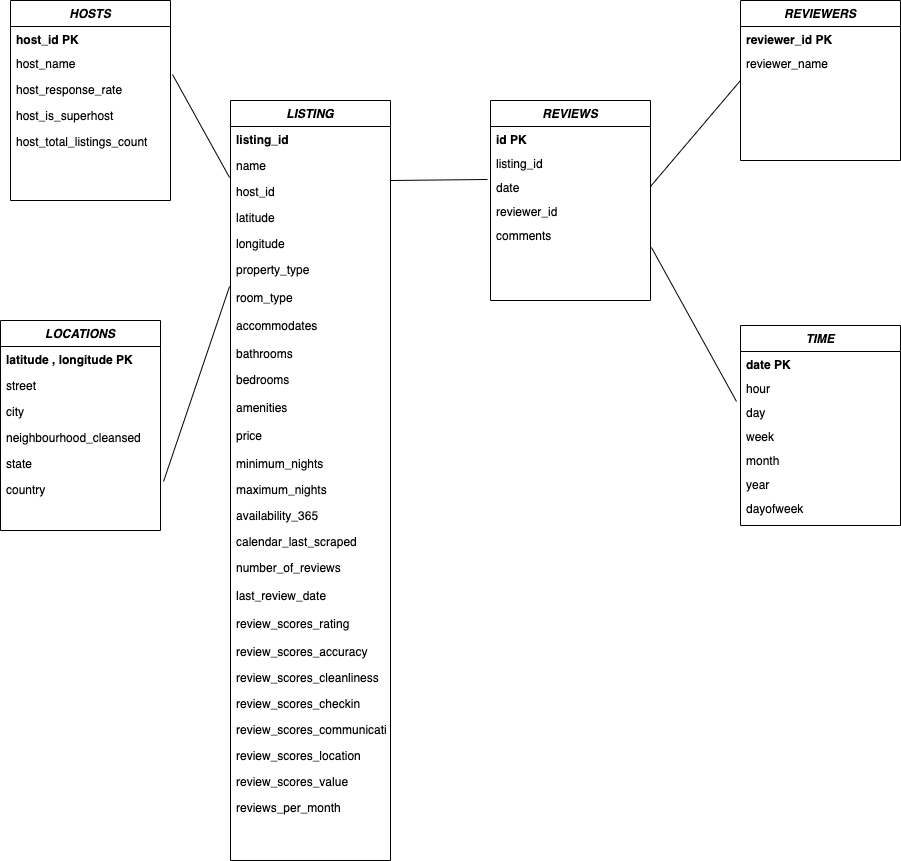

The diagram above was exported from draw.io. Its source (the exported page's mxGraphModel, read from the mxfile embedded in the PNG):
<mxGraphModel dx="946" dy="559" grid="1" gridSize="10" guides="1" tooltips="1" connect="1" arrows="1" fold="1" page="1" pageScale="1" pageWidth="827" pageHeight="1169" math="0" shadow="0">
  <root>
    <mxCell id="WIyWlLk6GJQsqaUBKTNV-0" />
    <mxCell id="WIyWlLk6GJQsqaUBKTNV-1" parent="WIyWlLk6GJQsqaUBKTNV-0" />
    <mxCell id="zkfFHV4jXpPFQw0GAbJ--0" value="HOSTS" style="swimlane;fontStyle=3;align=center;verticalAlign=top;childLayout=stackLayout;horizontal=1;startSize=26;horizontalStack=0;resizeParent=1;resizeLast=0;collapsible=1;marginBottom=0;rounded=0;shadow=0;strokeWidth=1;" parent="WIyWlLk6GJQsqaUBKTNV-1" vertex="1">
      <mxGeometry x="180" y="120" width="160" height="200" as="geometry">
        <mxRectangle x="230" y="140" width="160" height="26" as="alternateBounds" />
      </mxGeometry>
    </mxCell>
    <mxCell id="zkfFHV4jXpPFQw0GAbJ--1" value="host_id PK" style="text;align=left;verticalAlign=top;spacingLeft=4;spacingRight=4;overflow=hidden;rotatable=0;points=[[0,0.5],[1,0.5]];portConstraint=eastwest;fontStyle=1" parent="zkfFHV4jXpPFQw0GAbJ--0" vertex="1">
      <mxGeometry y="26" width="160" height="24" as="geometry" />
    </mxCell>
    <mxCell id="zkfFHV4jXpPFQw0GAbJ--2" value="host_name" style="text;align=left;verticalAlign=top;spacingLeft=4;spacingRight=4;overflow=hidden;rotatable=0;points=[[0,0.5],[1,0.5]];portConstraint=eastwest;rounded=0;shadow=0;html=0;" parent="zkfFHV4jXpPFQw0GAbJ--0" vertex="1">
      <mxGeometry y="50" width="160" height="26" as="geometry" />
    </mxCell>
    <mxCell id="zkfFHV4jXpPFQw0GAbJ--3" value="host_response_rate" style="text;align=left;verticalAlign=top;spacingLeft=4;spacingRight=4;overflow=hidden;rotatable=0;points=[[0,0.5],[1,0.5]];portConstraint=eastwest;rounded=0;shadow=0;html=0;" parent="zkfFHV4jXpPFQw0GAbJ--0" vertex="1">
      <mxGeometry y="76" width="160" height="26" as="geometry" />
    </mxCell>
    <mxCell id="zkfFHV4jXpPFQw0GAbJ--5" value="host_is_superhost" style="text;align=left;verticalAlign=top;spacingLeft=4;spacingRight=4;overflow=hidden;rotatable=0;points=[[0,0.5],[1,0.5]];portConstraint=eastwest;" parent="zkfFHV4jXpPFQw0GAbJ--0" vertex="1">
      <mxGeometry y="102" width="160" height="26" as="geometry" />
    </mxCell>
    <mxCell id="0slQ4CO8id0lxWNCJdK9-19" value="host_total_listings_count" style="text;align=left;verticalAlign=top;spacingLeft=4;spacingRight=4;overflow=hidden;rotatable=0;points=[[0,0.5],[1,0.5]];portConstraint=eastwest;" parent="zkfFHV4jXpPFQw0GAbJ--0" vertex="1">
      <mxGeometry y="128" width="160" height="26" as="geometry" />
    </mxCell>
    <mxCell id="zkfFHV4jXpPFQw0GAbJ--6" value="LOCATIONS" style="swimlane;fontStyle=3;align=center;verticalAlign=top;childLayout=stackLayout;horizontal=1;startSize=26;horizontalStack=0;resizeParent=1;resizeLast=0;collapsible=1;marginBottom=0;rounded=0;shadow=0;strokeWidth=1;" parent="WIyWlLk6GJQsqaUBKTNV-1" vertex="1">
      <mxGeometry x="170" y="440" width="160" height="210" as="geometry">
        <mxRectangle x="130" y="380" width="160" height="26" as="alternateBounds" />
      </mxGeometry>
    </mxCell>
    <mxCell id="zkfFHV4jXpPFQw0GAbJ--7" value="latitude , longitude PK" style="text;align=left;verticalAlign=top;spacingLeft=4;spacingRight=4;overflow=hidden;rotatable=0;points=[[0,0.5],[1,0.5]];portConstraint=eastwest;fontStyle=1" parent="zkfFHV4jXpPFQw0GAbJ--6" vertex="1">
      <mxGeometry y="26" width="160" height="26" as="geometry" />
    </mxCell>
    <mxCell id="zkfFHV4jXpPFQw0GAbJ--8" value="street" style="text;align=left;verticalAlign=top;spacingLeft=4;spacingRight=4;overflow=hidden;rotatable=0;points=[[0,0.5],[1,0.5]];portConstraint=eastwest;rounded=0;shadow=0;html=0;" parent="zkfFHV4jXpPFQw0GAbJ--6" vertex="1">
      <mxGeometry y="52" width="160" height="26" as="geometry" />
    </mxCell>
    <mxCell id="zkfFHV4jXpPFQw0GAbJ--10" value="city" style="text;align=left;verticalAlign=top;spacingLeft=4;spacingRight=4;overflow=hidden;rotatable=0;points=[[0,0.5],[1,0.5]];portConstraint=eastwest;fontStyle=0" parent="zkfFHV4jXpPFQw0GAbJ--6" vertex="1">
      <mxGeometry y="78" width="160" height="26" as="geometry" />
    </mxCell>
    <mxCell id="zkfFHV4jXpPFQw0GAbJ--11" value="neighbourhood_cleansed" style="text;align=left;verticalAlign=top;spacingLeft=4;spacingRight=4;overflow=hidden;rotatable=0;points=[[0,0.5],[1,0.5]];portConstraint=eastwest;" parent="zkfFHV4jXpPFQw0GAbJ--6" vertex="1">
      <mxGeometry y="104" width="160" height="26" as="geometry" />
    </mxCell>
    <mxCell id="0slQ4CO8id0lxWNCJdK9-21" value="state" style="text;align=left;verticalAlign=top;spacingLeft=4;spacingRight=4;overflow=hidden;rotatable=0;points=[[0,0.5],[1,0.5]];portConstraint=eastwest;" parent="zkfFHV4jXpPFQw0GAbJ--6" vertex="1">
      <mxGeometry y="130" width="160" height="26" as="geometry" />
    </mxCell>
    <mxCell id="HbrEfBh6p_psiPpf7LfS-22" value="country" style="text;align=left;verticalAlign=top;spacingLeft=4;spacingRight=4;overflow=hidden;rotatable=0;points=[[0,0.5],[1,0.5]];portConstraint=eastwest;" vertex="1" parent="zkfFHV4jXpPFQw0GAbJ--6">
      <mxGeometry y="156" width="160" height="26" as="geometry" />
    </mxCell>
    <mxCell id="zkfFHV4jXpPFQw0GAbJ--13" value="TIME" style="swimlane;fontStyle=3;align=center;verticalAlign=top;childLayout=stackLayout;horizontal=1;startSize=26;horizontalStack=0;resizeParent=1;resizeLast=0;collapsible=1;marginBottom=0;rounded=0;shadow=0;strokeWidth=1;" parent="WIyWlLk6GJQsqaUBKTNV-1" vertex="1">
      <mxGeometry x="910" y="445" width="160" height="200" as="geometry">
        <mxRectangle x="340" y="380" width="170" height="26" as="alternateBounds" />
      </mxGeometry>
    </mxCell>
    <mxCell id="0slQ4CO8id0lxWNCJdK9-24" value="date PK" style="text;align=left;verticalAlign=top;spacingLeft=4;spacingRight=4;overflow=hidden;rotatable=0;points=[[0,0.5],[1,0.5]];portConstraint=eastwest;fontStyle=1" parent="zkfFHV4jXpPFQw0GAbJ--13" vertex="1">
      <mxGeometry y="26" width="160" height="24" as="geometry" />
    </mxCell>
    <mxCell id="0slQ4CO8id0lxWNCJdK9-25" value="hour" style="text;align=left;verticalAlign=top;spacingLeft=4;spacingRight=4;overflow=hidden;rotatable=0;points=[[0,0.5],[1,0.5]];portConstraint=eastwest;" parent="zkfFHV4jXpPFQw0GAbJ--13" vertex="1">
      <mxGeometry y="50" width="160" height="24" as="geometry" />
    </mxCell>
    <mxCell id="0slQ4CO8id0lxWNCJdK9-26" value="day" style="text;align=left;verticalAlign=top;spacingLeft=4;spacingRight=4;overflow=hidden;rotatable=0;points=[[0,0.5],[1,0.5]];portConstraint=eastwest;" parent="zkfFHV4jXpPFQw0GAbJ--13" vertex="1">
      <mxGeometry y="74" width="160" height="24" as="geometry" />
    </mxCell>
    <mxCell id="0slQ4CO8id0lxWNCJdK9-28" value="week" style="text;align=left;verticalAlign=top;spacingLeft=4;spacingRight=4;overflow=hidden;rotatable=0;points=[[0,0.5],[1,0.5]];portConstraint=eastwest;" parent="zkfFHV4jXpPFQw0GAbJ--13" vertex="1">
      <mxGeometry y="98" width="160" height="24" as="geometry" />
    </mxCell>
    <mxCell id="0slQ4CO8id0lxWNCJdK9-29" value="month" style="text;align=left;verticalAlign=top;spacingLeft=4;spacingRight=4;overflow=hidden;rotatable=0;points=[[0,0.5],[1,0.5]];portConstraint=eastwest;" parent="zkfFHV4jXpPFQw0GAbJ--13" vertex="1">
      <mxGeometry y="122" width="160" height="24" as="geometry" />
    </mxCell>
    <mxCell id="0slQ4CO8id0lxWNCJdK9-30" value="year" style="text;align=left;verticalAlign=top;spacingLeft=4;spacingRight=4;overflow=hidden;rotatable=0;points=[[0,0.5],[1,0.5]];portConstraint=eastwest;" parent="zkfFHV4jXpPFQw0GAbJ--13" vertex="1">
      <mxGeometry y="146" width="160" height="24" as="geometry" />
    </mxCell>
    <mxCell id="HbrEfBh6p_psiPpf7LfS-64" value="dayofweek" style="text;align=left;verticalAlign=top;spacingLeft=4;spacingRight=4;overflow=hidden;rotatable=0;points=[[0,0.5],[1,0.5]];portConstraint=eastwest;" vertex="1" parent="zkfFHV4jXpPFQw0GAbJ--13">
      <mxGeometry y="170" width="160" height="24" as="geometry" />
    </mxCell>
    <mxCell id="0slQ4CO8id0lxWNCJdK9-31" value="LISTING" style="swimlane;fontStyle=3;align=center;verticalAlign=top;childLayout=stackLayout;horizontal=1;startSize=26;horizontalStack=0;resizeParent=1;resizeLast=0;collapsible=1;marginBottom=0;rounded=0;shadow=0;strokeWidth=1;" parent="WIyWlLk6GJQsqaUBKTNV-1" vertex="1">
      <mxGeometry x="400" y="220" width="160" height="760" as="geometry">
        <mxRectangle x="130" y="380" width="160" height="26" as="alternateBounds" />
      </mxGeometry>
    </mxCell>
    <mxCell id="0slQ4CO8id0lxWNCJdK9-32" value="listing_id" style="text;align=left;verticalAlign=top;spacingLeft=4;spacingRight=4;overflow=hidden;rotatable=0;points=[[0,0.5],[1,0.5]];portConstraint=eastwest;fontStyle=1" parent="0slQ4CO8id0lxWNCJdK9-31" vertex="1">
      <mxGeometry y="26" width="160" height="26" as="geometry" />
    </mxCell>
    <mxCell id="0slQ4CO8id0lxWNCJdK9-34" value="name" style="text;align=left;verticalAlign=top;spacingLeft=4;spacingRight=4;overflow=hidden;rotatable=0;points=[[0,0.5],[1,0.5]];portConstraint=eastwest;fontStyle=0" parent="0slQ4CO8id0lxWNCJdK9-31" vertex="1">
      <mxGeometry y="52" width="160" height="26" as="geometry" />
    </mxCell>
    <mxCell id="0slQ4CO8id0lxWNCJdK9-35" value="host_id" style="text;align=left;verticalAlign=top;spacingLeft=4;spacingRight=4;overflow=hidden;rotatable=0;points=[[0,0.5],[1,0.5]];portConstraint=eastwest;" parent="0slQ4CO8id0lxWNCJdK9-31" vertex="1">
      <mxGeometry y="78" width="160" height="26" as="geometry" />
    </mxCell>
    <mxCell id="0slQ4CO8id0lxWNCJdK9-36" value="latitude" style="text;align=left;verticalAlign=top;spacingLeft=4;spacingRight=4;overflow=hidden;rotatable=0;points=[[0,0.5],[1,0.5]];portConstraint=eastwest;" parent="0slQ4CO8id0lxWNCJdK9-31" vertex="1">
      <mxGeometry y="104" width="160" height="26" as="geometry" />
    </mxCell>
    <mxCell id="0slQ4CO8id0lxWNCJdK9-37" value="longitude" style="text;align=left;verticalAlign=top;spacingLeft=4;spacingRight=4;overflow=hidden;rotatable=0;points=[[0,0.5],[1,0.5]];portConstraint=eastwest;" parent="0slQ4CO8id0lxWNCJdK9-31" vertex="1">
      <mxGeometry y="130" width="160" height="26" as="geometry" />
    </mxCell>
    <mxCell id="0slQ4CO8id0lxWNCJdK9-38" value="property_type" style="text;align=left;verticalAlign=top;spacingLeft=4;spacingRight=4;overflow=hidden;rotatable=0;points=[[0,0.5],[1,0.5]];portConstraint=eastwest;" parent="0slQ4CO8id0lxWNCJdK9-31" vertex="1">
      <mxGeometry y="156" width="160" height="28" as="geometry" />
    </mxCell>
    <mxCell id="0slQ4CO8id0lxWNCJdK9-39" value="room_type" style="text;align=left;verticalAlign=top;spacingLeft=4;spacingRight=4;overflow=hidden;rotatable=0;points=[[0,0.5],[1,0.5]];portConstraint=eastwest;" parent="0slQ4CO8id0lxWNCJdK9-31" vertex="1">
      <mxGeometry y="184" width="160" height="28" as="geometry" />
    </mxCell>
    <mxCell id="0slQ4CO8id0lxWNCJdK9-40" value="accommodates" style="text;align=left;verticalAlign=top;spacingLeft=4;spacingRight=4;overflow=hidden;rotatable=0;points=[[0,0.5],[1,0.5]];portConstraint=eastwest;" parent="0slQ4CO8id0lxWNCJdK9-31" vertex="1">
      <mxGeometry y="212" width="160" height="28" as="geometry" />
    </mxCell>
    <mxCell id="HbrEfBh6p_psiPpf7LfS-3" value="bathrooms" style="text;align=left;verticalAlign=top;spacingLeft=4;spacingRight=4;overflow=hidden;rotatable=0;points=[[0,0.5],[1,0.5]];portConstraint=eastwest;rounded=0;shadow=0;html=0;" vertex="1" parent="0slQ4CO8id0lxWNCJdK9-31">
      <mxGeometry y="240" width="160" height="26" as="geometry" />
    </mxCell>
    <mxCell id="HbrEfBh6p_psiPpf7LfS-10" value="bedrooms" style="text;align=left;verticalAlign=top;spacingLeft=4;spacingRight=4;overflow=hidden;rotatable=0;points=[[0,0.5],[1,0.5]];portConstraint=eastwest;" vertex="1" parent="0slQ4CO8id0lxWNCJdK9-31">
      <mxGeometry y="266" width="160" height="28" as="geometry" />
    </mxCell>
    <mxCell id="HbrEfBh6p_psiPpf7LfS-9" value="amenities" style="text;align=left;verticalAlign=top;spacingLeft=4;spacingRight=4;overflow=hidden;rotatable=0;points=[[0,0.5],[1,0.5]];portConstraint=eastwest;" vertex="1" parent="0slQ4CO8id0lxWNCJdK9-31">
      <mxGeometry y="294" width="160" height="28" as="geometry" />
    </mxCell>
    <mxCell id="HbrEfBh6p_psiPpf7LfS-8" value="price" style="text;align=left;verticalAlign=top;spacingLeft=4;spacingRight=4;overflow=hidden;rotatable=0;points=[[0,0.5],[1,0.5]];portConstraint=eastwest;" vertex="1" parent="0slQ4CO8id0lxWNCJdK9-31">
      <mxGeometry y="322" width="160" height="28" as="geometry" />
    </mxCell>
    <mxCell id="HbrEfBh6p_psiPpf7LfS-7" value="minimum_nights" style="text;align=left;verticalAlign=top;spacingLeft=4;spacingRight=4;overflow=hidden;rotatable=0;points=[[0,0.5],[1,0.5]];portConstraint=eastwest;" vertex="1" parent="0slQ4CO8id0lxWNCJdK9-31">
      <mxGeometry y="350" width="160" height="26" as="geometry" />
    </mxCell>
    <mxCell id="HbrEfBh6p_psiPpf7LfS-6" value="maximum_nights" style="text;align=left;verticalAlign=top;spacingLeft=4;spacingRight=4;overflow=hidden;rotatable=0;points=[[0,0.5],[1,0.5]];portConstraint=eastwest;" vertex="1" parent="0slQ4CO8id0lxWNCJdK9-31">
      <mxGeometry y="376" width="160" height="26" as="geometry" />
    </mxCell>
    <mxCell id="HbrEfBh6p_psiPpf7LfS-5" value="availability_365" style="text;align=left;verticalAlign=top;spacingLeft=4;spacingRight=4;overflow=hidden;rotatable=0;points=[[0,0.5],[1,0.5]];portConstraint=eastwest;" vertex="1" parent="0slQ4CO8id0lxWNCJdK9-31">
      <mxGeometry y="402" width="160" height="26" as="geometry" />
    </mxCell>
    <mxCell id="HbrEfBh6p_psiPpf7LfS-4" value="calendar_last_scraped" style="text;align=left;verticalAlign=top;spacingLeft=4;spacingRight=4;overflow=hidden;rotatable=0;points=[[0,0.5],[1,0.5]];portConstraint=eastwest;fontStyle=0" vertex="1" parent="0slQ4CO8id0lxWNCJdK9-31">
      <mxGeometry y="428" width="160" height="26" as="geometry" />
    </mxCell>
    <mxCell id="HbrEfBh6p_psiPpf7LfS-18" value="number_of_reviews" style="text;align=left;verticalAlign=top;spacingLeft=4;spacingRight=4;overflow=hidden;rotatable=0;points=[[0,0.5],[1,0.5]];portConstraint=eastwest;" vertex="1" parent="0slQ4CO8id0lxWNCJdK9-31">
      <mxGeometry y="454" width="160" height="28" as="geometry" />
    </mxCell>
    <mxCell id="HbrEfBh6p_psiPpf7LfS-17" value="last_review_date" style="text;align=left;verticalAlign=top;spacingLeft=4;spacingRight=4;overflow=hidden;rotatable=0;points=[[0,0.5],[1,0.5]];portConstraint=eastwest;" vertex="1" parent="0slQ4CO8id0lxWNCJdK9-31">
      <mxGeometry y="482" width="160" height="28" as="geometry" />
    </mxCell>
    <mxCell id="HbrEfBh6p_psiPpf7LfS-16" value="review_scores_rating" style="text;align=left;verticalAlign=top;spacingLeft=4;spacingRight=4;overflow=hidden;rotatable=0;points=[[0,0.5],[1,0.5]];portConstraint=eastwest;" vertex="1" parent="0slQ4CO8id0lxWNCJdK9-31">
      <mxGeometry y="510" width="160" height="28" as="geometry" />
    </mxCell>
    <mxCell id="HbrEfBh6p_psiPpf7LfS-15" value="review_scores_accuracy" style="text;align=left;verticalAlign=top;spacingLeft=4;spacingRight=4;overflow=hidden;rotatable=0;points=[[0,0.5],[1,0.5]];portConstraint=eastwest;" vertex="1" parent="0slQ4CO8id0lxWNCJdK9-31">
      <mxGeometry y="538" width="160" height="26" as="geometry" />
    </mxCell>
    <mxCell id="HbrEfBh6p_psiPpf7LfS-14" value="review_scores_cleanliness" style="text;align=left;verticalAlign=top;spacingLeft=4;spacingRight=4;overflow=hidden;rotatable=0;points=[[0,0.5],[1,0.5]];portConstraint=eastwest;" vertex="1" parent="0slQ4CO8id0lxWNCJdK9-31">
      <mxGeometry y="564" width="160" height="26" as="geometry" />
    </mxCell>
    <mxCell id="HbrEfBh6p_psiPpf7LfS-13" value="review_scores_checkin" style="text;align=left;verticalAlign=top;spacingLeft=4;spacingRight=4;overflow=hidden;rotatable=0;points=[[0,0.5],[1,0.5]];portConstraint=eastwest;" vertex="1" parent="0slQ4CO8id0lxWNCJdK9-31">
      <mxGeometry y="590" width="160" height="26" as="geometry" />
    </mxCell>
    <mxCell id="HbrEfBh6p_psiPpf7LfS-12" value="review_scores_communication" style="text;align=left;verticalAlign=top;spacingLeft=4;spacingRight=4;overflow=hidden;rotatable=0;points=[[0,0.5],[1,0.5]];portConstraint=eastwest;fontStyle=0" vertex="1" parent="0slQ4CO8id0lxWNCJdK9-31">
      <mxGeometry y="616" width="160" height="26" as="geometry" />
    </mxCell>
    <mxCell id="HbrEfBh6p_psiPpf7LfS-11" value="review_scores_location" style="text;align=left;verticalAlign=top;spacingLeft=4;spacingRight=4;overflow=hidden;rotatable=0;points=[[0,0.5],[1,0.5]];portConstraint=eastwest;rounded=0;shadow=0;html=0;" vertex="1" parent="0slQ4CO8id0lxWNCJdK9-31">
      <mxGeometry y="642" width="160" height="26" as="geometry" />
    </mxCell>
    <mxCell id="HbrEfBh6p_psiPpf7LfS-21" value="review_scores_value" style="text;align=left;verticalAlign=top;spacingLeft=4;spacingRight=4;overflow=hidden;rotatable=0;points=[[0,0.5],[1,0.5]];portConstraint=eastwest;rounded=0;shadow=0;html=0;" vertex="1" parent="0slQ4CO8id0lxWNCJdK9-31">
      <mxGeometry y="668" width="160" height="26" as="geometry" />
    </mxCell>
    <mxCell id="HbrEfBh6p_psiPpf7LfS-20" value="reviews_per_month" style="text;align=left;verticalAlign=top;spacingLeft=4;spacingRight=4;overflow=hidden;rotatable=0;points=[[0,0.5],[1,0.5]];portConstraint=eastwest;fontStyle=0" vertex="1" parent="0slQ4CO8id0lxWNCJdK9-31">
      <mxGeometry y="694" width="160" height="26" as="geometry" />
    </mxCell>
    <mxCell id="0slQ4CO8id0lxWNCJdK9-48" value="" style="endArrow=none;html=1;entryX=-0.006;entryY=-0.038;entryDx=0;entryDy=0;entryPerimeter=0;" parent="WIyWlLk6GJQsqaUBKTNV-1" target="0slQ4CO8id0lxWNCJdK9-35" edge="1">
      <mxGeometry width="50" height="50" relative="1" as="geometry">
        <mxPoint x="342" y="194" as="sourcePoint" />
        <mxPoint x="439" y="150" as="targetPoint" />
      </mxGeometry>
    </mxCell>
    <mxCell id="0slQ4CO8id0lxWNCJdK9-49" value="" style="endArrow=none;html=1;entryX=1;entryY=0.077;entryDx=0;entryDy=0;entryPerimeter=0;exitX=-0.019;exitY=0.208;exitDx=0;exitDy=0;exitPerimeter=0;" parent="WIyWlLk6GJQsqaUBKTNV-1" source="HbrEfBh6p_psiPpf7LfS-53" target="0slQ4CO8id0lxWNCJdK9-35" edge="1">
      <mxGeometry width="50" height="50" relative="1" as="geometry">
        <mxPoint x="660" y="300" as="sourcePoint" />
        <mxPoint x="409.03999999999996" y="383.01199999999994" as="targetPoint" />
      </mxGeometry>
    </mxCell>
    <mxCell id="0slQ4CO8id0lxWNCJdK9-50" value="" style="endArrow=none;html=1;entryX=-0.006;entryY=0.071;entryDx=0;entryDy=0;entryPerimeter=0;exitX=1.019;exitY=1.192;exitDx=0;exitDy=0;exitPerimeter=0;" parent="WIyWlLk6GJQsqaUBKTNV-1" source="0slQ4CO8id0lxWNCJdK9-21" target="0slQ4CO8id0lxWNCJdK9-39" edge="1">
      <mxGeometry width="50" height="50" relative="1" as="geometry">
        <mxPoint x="362" y="214" as="sourcePoint" />
        <mxPoint x="419.03999999999996" y="393.01199999999994" as="targetPoint" />
      </mxGeometry>
    </mxCell>
    <mxCell id="HbrEfBh6p_psiPpf7LfS-50" value="REVIEWS" style="swimlane;fontStyle=3;align=center;verticalAlign=top;childLayout=stackLayout;horizontal=1;startSize=26;horizontalStack=0;resizeParent=1;resizeLast=0;collapsible=1;marginBottom=0;rounded=0;shadow=0;strokeWidth=1;" vertex="1" parent="WIyWlLk6GJQsqaUBKTNV-1">
      <mxGeometry x="660" y="220" width="160" height="200" as="geometry">
        <mxRectangle x="340" y="380" width="170" height="26" as="alternateBounds" />
      </mxGeometry>
    </mxCell>
    <mxCell id="HbrEfBh6p_psiPpf7LfS-51" value="id PK" style="text;align=left;verticalAlign=top;spacingLeft=4;spacingRight=4;overflow=hidden;rotatable=0;points=[[0,0.5],[1,0.5]];portConstraint=eastwest;fontStyle=1" vertex="1" parent="HbrEfBh6p_psiPpf7LfS-50">
      <mxGeometry y="26" width="160" height="24" as="geometry" />
    </mxCell>
    <mxCell id="HbrEfBh6p_psiPpf7LfS-52" value="listing_id" style="text;align=left;verticalAlign=top;spacingLeft=4;spacingRight=4;overflow=hidden;rotatable=0;points=[[0,0.5],[1,0.5]];portConstraint=eastwest;" vertex="1" parent="HbrEfBh6p_psiPpf7LfS-50">
      <mxGeometry y="50" width="160" height="24" as="geometry" />
    </mxCell>
    <mxCell id="HbrEfBh6p_psiPpf7LfS-53" value="date" style="text;align=left;verticalAlign=top;spacingLeft=4;spacingRight=4;overflow=hidden;rotatable=0;points=[[0,0.5],[1,0.5]];portConstraint=eastwest;" vertex="1" parent="HbrEfBh6p_psiPpf7LfS-50">
      <mxGeometry y="74" width="160" height="24" as="geometry" />
    </mxCell>
    <mxCell id="HbrEfBh6p_psiPpf7LfS-54" value="reviewer_id" style="text;align=left;verticalAlign=top;spacingLeft=4;spacingRight=4;overflow=hidden;rotatable=0;points=[[0,0.5],[1,0.5]];portConstraint=eastwest;" vertex="1" parent="HbrEfBh6p_psiPpf7LfS-50">
      <mxGeometry y="98" width="160" height="24" as="geometry" />
    </mxCell>
    <mxCell id="HbrEfBh6p_psiPpf7LfS-55" value="comments" style="text;align=left;verticalAlign=top;spacingLeft=4;spacingRight=4;overflow=hidden;rotatable=0;points=[[0,0.5],[1,0.5]];portConstraint=eastwest;" vertex="1" parent="HbrEfBh6p_psiPpf7LfS-50">
      <mxGeometry y="122" width="160" height="24" as="geometry" />
    </mxCell>
    <mxCell id="HbrEfBh6p_psiPpf7LfS-57" value="REVIEWERS" style="swimlane;fontStyle=3;align=center;verticalAlign=top;childLayout=stackLayout;horizontal=1;startSize=26;horizontalStack=0;resizeParent=1;resizeLast=0;collapsible=1;marginBottom=0;rounded=0;shadow=0;strokeWidth=1;" vertex="1" parent="WIyWlLk6GJQsqaUBKTNV-1">
      <mxGeometry x="910" y="120" width="160" height="160" as="geometry">
        <mxRectangle x="340" y="380" width="170" height="26" as="alternateBounds" />
      </mxGeometry>
    </mxCell>
    <mxCell id="HbrEfBh6p_psiPpf7LfS-59" value="reviewer_id PK" style="text;align=left;verticalAlign=top;spacingLeft=4;spacingRight=4;overflow=hidden;rotatable=0;points=[[0,0.5],[1,0.5]];portConstraint=eastwest;fontStyle=1" vertex="1" parent="HbrEfBh6p_psiPpf7LfS-57">
      <mxGeometry y="26" width="160" height="24" as="geometry" />
    </mxCell>
    <mxCell id="HbrEfBh6p_psiPpf7LfS-60" value="reviewer_name" style="text;align=left;verticalAlign=top;spacingLeft=4;spacingRight=4;overflow=hidden;rotatable=0;points=[[0,0.5],[1,0.5]];portConstraint=eastwest;" vertex="1" parent="HbrEfBh6p_psiPpf7LfS-57">
      <mxGeometry y="50" width="160" height="24" as="geometry" />
    </mxCell>
    <mxCell id="HbrEfBh6p_psiPpf7LfS-65" value="" style="endArrow=none;html=1;exitX=0;exitY=0.5;exitDx=0;exitDy=0;entryX=1;entryY=0.5;entryDx=0;entryDy=0;" edge="1" parent="WIyWlLk6GJQsqaUBKTNV-1" source="HbrEfBh6p_psiPpf7LfS-57" target="HbrEfBh6p_psiPpf7LfS-53">
      <mxGeometry width="50" height="50" relative="1" as="geometry">
        <mxPoint x="540" y="170" as="sourcePoint" />
        <mxPoint x="830" y="300" as="targetPoint" />
      </mxGeometry>
    </mxCell>
    <mxCell id="HbrEfBh6p_psiPpf7LfS-66" value="" style="endArrow=none;html=1;exitX=-0.025;exitY=0.083;exitDx=0;exitDy=0;entryX=1.006;entryY=1.042;entryDx=0;entryDy=0;entryPerimeter=0;exitPerimeter=0;" edge="1" parent="WIyWlLk6GJQsqaUBKTNV-1" source="0slQ4CO8id0lxWNCJdK9-26" target="HbrEfBh6p_psiPpf7LfS-55">
      <mxGeometry width="50" height="50" relative="1" as="geometry">
        <mxPoint x="920" y="210" as="sourcePoint" />
        <mxPoint x="830" y="316" as="targetPoint" />
      </mxGeometry>
    </mxCell>
  </root>
</mxGraphModel>